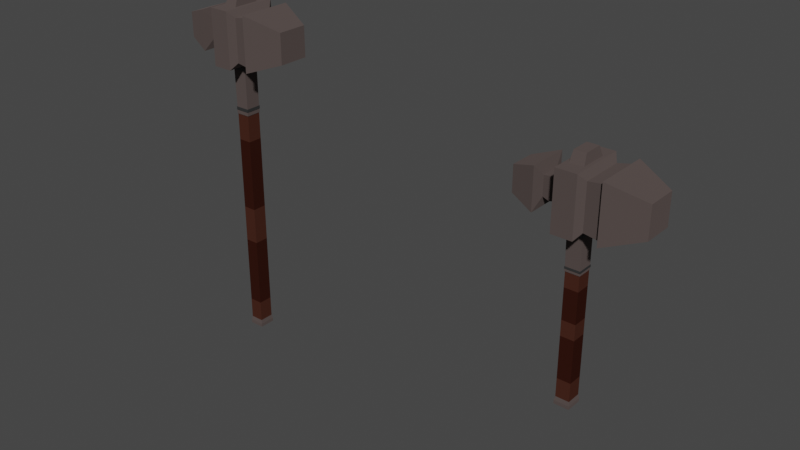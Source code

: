 # Source: Hammer.blend  (saved by Blender 3.3.6; exported with 4.5.12 LTS)
import bpy
from mathutils import Matrix  # noqa: F401  (used for matrix-valued properties, if any)

bpy.ops.wm.read_factory_settings(use_empty=True)
scene = bpy.context.scene
scene.name = 'Scene'

# ---- collections
col_collection = bpy.data.collections.new('Collection'); scene.collection.children.link(col_collection)

# ---- materials (node trees are filled in below, after node groups)
mat_hammerhead1 = bpy.data.materials.new('HammerHead1')
mat_hammerhead1.use_transparent_shadow = False
mat_hammerhead2 = bpy.data.materials.new('HammerHead2')
mat_hammerhead2.use_transparent_shadow = False
mat_hammerwood1 = bpy.data.materials.new('HammerWood1')
mat_hammerwood1.use_transparent_shadow = False
mat_hammerwood2 = bpy.data.materials.new('HammerWood2')
mat_hammerwood2.use_transparent_shadow = False

# ---- material node trees
mat_hammerhead1.use_nodes = True; mat_hammerhead1.node_tree.nodes.clear()
_N = mat_hammerhead1.node_tree.nodes; _L = mat_hammerhead1.node_tree.links
n0 = _N.new('ShaderNodeBsdfPrincipled'); n0.name = 'Principled BSDF'; n0.location = (10, 300)
n0.distribution = 'GGX'
n0.subsurface_method = 'RANDOM_WALK_SKIN'
n0.inputs[0].default_value = (0.1626, 0.1269, 0.1194, 1.0)
n0.inputs[1].default_value = 0.7402
n0.inputs[2].default_value = 0.9409
n0.inputs[3].default_value = 1.45
n0.inputs[13].default_value = 0.1535
n0.inputs[27].default_value = (0.0, 0.0, 0.0, 1.0)
n0.inputs[28].default_value = 1.0
n1 = _N.new('ShaderNodeOutputMaterial'); n1.name = 'Material Output'; n1.location = (300, 300)
_L.new(n0.outputs[0], n1.inputs[0])
n1.is_active_output = True
mat_hammerhead2.use_nodes = True; mat_hammerhead2.node_tree.nodes.clear()
_N = mat_hammerhead2.node_tree.nodes; _L = mat_hammerhead2.node_tree.links
n0 = _N.new('ShaderNodeBsdfPrincipled'); n0.name = 'Principled BSDF'; n0.location = (10, 300)
n0.distribution = 'GGX'
n0.subsurface_method = 'RANDOM_WALK_SKIN'
n0.inputs[0].default_value = (0.07323, 0.07323, 0.07323, 1.0)
n0.inputs[1].default_value = 0.8583
n0.inputs[2].default_value = 0.7362
n0.inputs[3].default_value = 1.45
n0.inputs[13].default_value = 1.0
n0.inputs[27].default_value = (0.0, 0.0, 0.0, 1.0)
n0.inputs[28].default_value = 1.0
n1 = _N.new('ShaderNodeOutputMaterial'); n1.name = 'Material Output'; n1.location = (300, 300)
_L.new(n0.outputs[0], n1.inputs[0])
n1.is_active_output = True
mat_hammerwood1.use_nodes = True; mat_hammerwood1.node_tree.nodes.clear()
_N = mat_hammerwood1.node_tree.nodes; _L = mat_hammerwood1.node_tree.links
n0 = _N.new('ShaderNodeBsdfPrincipled'); n0.name = 'Principled BSDF'; n0.location = (10, 300)
n0.distribution = 'GGX'
n0.subsurface_method = 'RANDOM_WALK_SKIN'
n0.inputs[0].default_value = (0.06072, 0.02154, 0.01397, 1.0)
n0.inputs[3].default_value = 1.45
n0.inputs[13].default_value = 0.0
n0.inputs[27].default_value = (0.0, 0.0, 0.0, 1.0)
n0.inputs[28].default_value = 1.0
n1 = _N.new('ShaderNodeOutputMaterial'); n1.name = 'Material Output'; n1.location = (300, 300)
_L.new(n0.outputs[0], n1.inputs[0])
n1.is_active_output = True
mat_hammerwood2.use_nodes = True; mat_hammerwood2.node_tree.nodes.clear()
_N = mat_hammerwood2.node_tree.nodes; _L = mat_hammerwood2.node_tree.links
n0 = _N.new('ShaderNodeBsdfPrincipled'); n0.name = 'Principled BSDF'; n0.location = (10, 300)
n0.distribution = 'GGX'
n0.subsurface_method = 'RANDOM_WALK_SKIN'
n0.inputs[0].default_value = (0.0331, 0.008767, 0.005221, 1.0)
n0.inputs[2].default_value = 1.0
n0.inputs[3].default_value = 1.45
n0.inputs[13].default_value = 0.0
n0.inputs[27].default_value = (0.0, 0.0, 0.0, 1.0)
n0.inputs[28].default_value = 1.0
n1 = _N.new('ShaderNodeOutputMaterial'); n1.name = 'Material Output'; n1.location = (300, 300)
_L.new(n0.outputs[0], n1.inputs[0])
n1.is_active_output = True

# ---- world
world_world = bpy.data.worlds.new('World'); scene.world = world_world
world_world.use_nodes = True; world_world.node_tree.nodes.clear()
_N = world_world.node_tree.nodes; _L = world_world.node_tree.links
n0 = _N.new('ShaderNodeOutputWorld'); n0.name = 'World Output'; n0.location = (300, 300)
n1 = _N.new('ShaderNodeBackground'); n1.name = 'Background'; n1.location = (10, 300)
n1.inputs[0].default_value = (0.05088, 0.05088, 0.05088, 1.0)
_L.new(n1.outputs[0], n0.inputs[0])
n0.is_active_output = True
world_world.color = (0.05088, 0.05088, 0.05088)
world_world.use_sun_shadow = False
world_world.sun_shadow_jitter_overblur = 0.0

# ---- meshes
me_cube_001 = bpy.data.meshes.new('Cube.001')
me_cube_001.from_pydata([(-0.656, -0.2611, 6.023), (-0.9048, -1.0, 8.018), (-0.656, 0.2611, 6.023), (-0.9048, 1.0, 8.018), (0.6547, -0.2611, 6.023), (0.9087, -1.0, 8.018), (0.6547, 0.2611, 6.023), (0.9087, 1.0, 8.018), (1.345, 0.7704, 7.788), (1.345, 0.7704, 6.248), (1.345, -0.7704, 6.248), (1.345, -0.7704, 7.788), (2.66, 0.8368, 7.883), (2.66, 0.8368, 6.209), (2.66, -0.8368, 6.209), (2.66, -0.8368, 7.883), (2.785, 0.976, 8.013), (2.785, 0.976, 6.063), (2.785, -0.976, 6.063), (2.785, -0.976, 8.013), (5.927, 0.5407, 7.587), (5.927, 0.5407, 6.505), (5.927, -0.5407, 6.505), (5.927, -0.5407, 7.587), (-1.716, 0.3517, 6.667), (-1.716, -0.3517, 6.667), (-1.718, -0.3517, 7.371), (-1.718, 0.3517, 7.371), (-2.097, -0.3835, 6.635), (-2.098, -0.3835, 7.402), (-2.098, 0.3835, 7.402), (-2.097, 0.3835, 6.635), (-2.733, -0.3329, 6.686), (-2.736, -0.3329, 7.352), (-2.736, 0.3329, 7.352), (-2.733, 0.3329, 6.686), (-2.984, -0.7168, 6.302), (-2.976, -0.7168, 7.736), (-2.976, 0.7168, 7.736), (-2.984, 0.7168, 6.302), (-5.138, -0.4412, 6.562), (-5.138, -0.4412, 7.445), (-5.138, 0.4412, 7.445), (-5.138, 0.4412, 6.562), (-0.9094, 1.0, 6.022), (-0.9094, -1.0, 6.022), (0.9087, 1.0, 6.022), (0.9087, -1.0, 6.022), (-0.6507, -0.2611, 5.887), (-0.6507, 0.2611, 5.887), (0.6547, 0.2611, 5.887), (0.6547, -0.2611, 5.887), (-0.6858, -0.2809, 5.887), (-0.6858, 0.2809, 5.887), (0.7012, 0.2809, 5.887), (0.7012, -0.2809, 5.887), (-0.6845, -0.2809, 5.779), (-0.6845, 0.2809, 5.779), (0.7012, 0.2809, 5.779), (0.7012, -0.2809, 5.779), (-0.6554, -0.2702, 5.779), (-0.6554, 0.2702, 5.779), (0.6762, 0.2702, 5.779), (0.6762, -0.2702, 5.779), (-0.5893, -0.2702, 4.742), (-0.5893, 0.2702, 4.742), (0.6762, 0.2702, 4.742), (0.6762, -0.2702, 4.742), (-0.6251, -0.2855, 4.742), (-0.6251, 0.2855, 4.742), (0.712, 0.2855, 4.742), (0.712, -0.2855, 4.742), (-0.6251, -0.2855, 4.673), (-0.6251, 0.2855, 4.673), (0.712, 0.2855, 4.673), (0.712, -0.2855, 4.673), (-0.6032, -0.2762, 4.673), (-0.6032, 0.2762, 4.673), (0.6901, 0.2762, 4.673), (0.6901, -0.2762, 4.673), (-0.6032, -0.2762, 4.587), (-0.6032, 0.2762, 4.587), (0.6901, 0.2762, 4.587), (0.6901, -0.2762, 4.587), (-0.5651, -0.2599, 4.587), (-0.5651, 0.2599, 4.587), (0.652, 0.2599, 4.587), (0.652, -0.2599, 4.587), (-0.5651, -0.2599, 0.2712), (-0.5651, 0.2599, 0.2712), (0.652, 0.2599, 0.2712), (0.652, -0.2599, 0.2712), (-0.6368, -0.2905, 0.1345), (-0.6368, 0.2905, 0.1345), (0.7236, 0.2905, 0.1345), (0.7236, -0.2905, 0.1345), (-0.6368, -0.2905, 0.01076), (-0.6368, 0.2905, 0.01076), (0.7236, 0.2905, 0.01076), (0.7236, -0.2905, 0.01076), (-0.5651, 0.2599, 4.055), (-0.5651, 0.2599, 2.968), (-0.5651, 0.2599, 2.419), (-0.5651, 0.2599, 0.9266), (0.652, -0.2599, 4.055), (0.652, -0.2599, 2.968), (0.652, -0.2599, 2.419), (0.652, -0.2599, 0.9266), (0.652, 0.2599, 0.9266), (0.652, 0.2599, 2.419), (0.652, 0.2599, 2.968), (0.652, 0.2599, 4.055), (-0.5651, -0.2599, 0.9266), (-0.5651, -0.2599, 2.419), (-0.5651, -0.2599, 2.968), (-0.5651, -0.2599, 4.055), (-0.6115, -0.4724, 8.018), (-0.6115, 0.4724, 8.018), (0.6155, 0.4724, 8.018), (0.6155, -0.4724, 8.018), (-0.5113, -0.3311, 8.362), (-0.5113, 0.3311, 8.362), (0.5153, 0.3311, 8.362), (0.5153, -0.3311, 8.362)], [], [(24, 27, 3, 44), (44, 3, 7, 46), (46, 7, 8, 9), (47, 5, 1, 45), (49, 50, 54, 53), (5, 7, 118, 119), (25, 28, 31, 24), (5, 47, 10, 11), (47, 46, 9, 10), (7, 5, 11, 8), (10, 14, 15, 11), (8, 11, 15, 12), (9, 13, 14, 10), (13, 12, 16, 17), (15, 14, 18, 19), (14, 13, 17, 18), (12, 15, 19, 16), (18, 22, 23, 19), (16, 19, 23, 20), (17, 21, 22, 18), (21, 20, 23, 22), (31, 30, 27, 24), (26, 25, 45, 1), (27, 26, 1, 3), (26, 29, 28, 25), (16, 20, 21, 17), (28, 32, 35, 31), (28, 29, 33, 32), (29, 30, 34, 33), (27, 30, 29, 26), (32, 33, 37, 36), (34, 35, 39, 38), (31, 35, 34, 30), (41, 40, 36, 37), (25, 24, 44, 45), (38, 42, 41, 37), (39, 43, 42, 38), (34, 38, 37, 33), (32, 36, 39, 35), (41, 42, 43, 40), (2, 0, 45, 44), (6, 2, 44, 46), (4, 6, 46, 47), (0, 4, 47, 45), (2, 6, 50, 49), (0, 2, 49, 48), (58, 59, 63, 62), (48, 49, 53, 52), (51, 48, 52, 55), (4, 0, 48, 51), (53, 54, 58, 57), (55, 52, 56, 59), (50, 51, 55, 54), (57, 58, 62, 61), (54, 55, 59, 58), (56, 57, 61, 60), (52, 53, 57, 56), (60, 61, 65, 64), (62, 63, 67, 66), (59, 56, 60, 63), (67, 64, 68, 71), (64, 65, 69, 68), (63, 60, 64, 67), (65, 66, 70, 69), (61, 62, 66, 65), (71, 68, 72, 75), (68, 69, 73, 72), (70, 71, 75, 74), (66, 67, 71, 70), (72, 73, 77, 76), (74, 75, 79, 78), (69, 70, 74, 73), (79, 76, 80, 83), (76, 77, 81, 80), (75, 72, 76, 79), (77, 78, 82, 81), (73, 74, 78, 77), (83, 80, 84, 87), (80, 81, 85, 84), (82, 83, 87, 86), (78, 79, 83, 82), (112, 103, 89, 88), (108, 107, 91, 90), (81, 82, 86, 85), (89, 90, 94, 93), (91, 88, 92, 95), (107, 112, 88, 91), (103, 108, 90, 89), (92, 93, 97, 96), (93, 94, 98, 97), (94, 95, 99, 98), (90, 91, 95, 94), (88, 89, 93, 92), (95, 92, 96, 99), (97, 98, 99, 96), (6, 4, 51, 50), (36, 40, 43, 39), (8, 12, 13, 9), (85, 86, 111, 100), (100, 111, 110, 101), (101, 110, 109, 102), (102, 109, 108, 103), (87, 84, 115, 104), (104, 115, 114, 105), (105, 114, 113, 106), (106, 113, 112, 107), (86, 87, 104, 111), (111, 104, 105, 110), (110, 105, 106, 109), (109, 106, 107, 108), (84, 85, 100, 115), (115, 100, 101, 114), (114, 101, 102, 113), (113, 102, 103, 112), (119, 118, 122, 123), (3, 1, 116, 117), (1, 5, 119, 116), (7, 3, 117, 118), (122, 121, 120, 123), (117, 116, 120, 121), (116, 119, 123, 120), (118, 117, 121, 122)])
me_cube_001.polygons.foreach_set('material_index', [0, 0, 0, 0, 1, 0, 0, 0, 0, 0, 0, 0, 0, 0, 0, 0, 0, 0, 0, 0, 0, 0, 0, 0, 0, 0, 0, 0, 0, 0, 0, 0, 0, 0, 0, 0, 0, 0, 0, 0, 0, 0, 0, 0, 0, 0, 1, 1, 1, 0, 1, 1, 1, 1, 1, 1, 1, 0, 0, 1, 1, 1, 0, 1, 0, 1, 1, 1, 1, 1, 1, 1, 0, 0, 1, 0, 1, 0, 0, 0, 0, 2, 2, 0, 0, 0, 2, 2, 0, 0, 0, 0, 0, 0, 0, 0, 0, 0, 2, 3, 2, 3, 2, 3, 2, 3, 2, 3, 2, 3, 2, 3, 2, 3, 0, 0, 0, 0, 0, 0, 0, 0])
_uv = me_cube_001.uv_layers.new(name='UVMap')
_uv.uv.foreach_set('vector', [0.145, 0.6514, 0.07388, 0.6534, 0.005868, 0.5728, 0.1509, 0.5533, 0.1509, 0.5533, 0.005868, 0.5728, 0.00681, 0.4212, 0.1492, 0.4368, 0.1492, 0.4368, 0.00681, 0.4212, 0.02543, 0.3895, 0.1521, 0.3969, 0.3072, 0.42, 0.4571, 0.433, 0.4519, 0.5437, 0.3074, 0.5775, 0.7499, 0.8578, 0.6461, 0.8662, 0.6437, 0.8646, 0.7543, 0.8544, 0.4571, 0.433, 0.6027, 0.4271, 0.5617, 0.4495, 0.4887, 0.4517, 0.218, 0.6585, 0.22, 0.6913, 0.1447, 0.6914, 0.145, 0.6514, 0.4571, 0.433, 0.3072, 0.42, 0.3275, 0.3863, 0.4586, 0.394, 0.3039, 0.4332, 0.1492, 0.4368, 0.1521, 0.3969, 0.2815, 0.3896, 0.6027, 0.4271, 0.4571, 0.433, 0.4586, 0.394, 0.5823, 0.3856, 0.3275, 0.3863, 0.3222, 0.2972, 0.4573, 0.271, 0.4586, 0.394, 0.5823, 0.3856, 0.4586, 0.394, 0.4573, 0.271, 0.591, 0.2971, 0.1521, 0.3969, 0.1514, 0.2749, 0.2921, 0.2943, 0.2815, 0.3896, 0.1514, 0.2749, 0.01138, 0.2955, 0.0001095, 0.2838, 0.152, 0.2588, 0.4573, 0.271, 0.3222, 0.2972, 0.3041, 0.2806, 0.4573, 0.2559, 0.2921, 0.2943, 0.1514, 0.2749, 0.152, 0.2588, 0.3039, 0.2822, 0.591, 0.2971, 0.4573, 0.271, 0.4573, 0.2559, 0.6027, 0.2871, 0.3041, 0.2806, 0.3556, 0.0001095, 0.4643, 0.01115, 0.4573, 0.2559, 0.6027, 0.2871, 0.4573, 0.2559, 0.4643, 0.01115, 0.5725, 0.007383, 0.152, 0.2588, 0.151, 0.1003, 0.2085, 0.0576, 0.3039, 0.2822, 0.151, 0.1003, 0.09301, 0.05808, 0.1505, 0.0001095, 0.2085, 0.0576, 0.1447, 0.6914, 0.07119, 0.6906, 0.07388, 0.6534, 0.145, 0.6514, 0.4501, 0.6391, 0.3868, 0.6597, 0.3074, 0.5775, 0.4519, 0.5437, 0.5186, 0.6428, 0.4501, 0.6391, 0.4519, 0.5437, 0.5888, 0.5698, 0.4501, 0.6391, 0.4567, 0.6774, 0.3904, 0.688, 0.3868, 0.6597, 0.0001095, 0.2838, 0.09301, 0.05808, 0.151, 0.1003, 0.152, 0.2588, 0.22, 0.6913, 0.2174, 0.7546, 0.145, 0.7635, 0.1447, 0.6914, 0.3904, 0.688, 0.4567, 0.6774, 0.4651, 0.7436, 0.3997, 0.7412, 0.4567, 0.6774, 0.5212, 0.6703, 0.5276, 0.7172, 0.4651, 0.7436, 0.5186, 0.6428, 0.5212, 0.6703, 0.4567, 0.6774, 0.4501, 0.6391, 0.3997, 0.7412, 0.4651, 0.7436, 0.4815, 0.7842, 0.358, 0.7962, 0.07128, 0.7468, 0.145, 0.7635, 0.1423, 0.8138, 0.02807, 0.7732, 0.1447, 0.6914, 0.145, 0.7635, 0.07128, 0.7468, 0.07119, 0.6906, 0.5027, 0.8984, 0.4633, 0.953, 0.358, 0.7962, 0.4815, 0.7842, 0.218, 0.6585, 0.145, 0.6514, 0.1509, 0.5533, 0.2896, 0.5858, 0.5677, 0.7324, 0.5791, 0.9162, 0.5027, 0.8984, 0.4815, 0.7842, 0.1423, 0.8138, 0.1344, 0.9924, 0.03649, 0.9911, 0.02807, 0.7732, 0.5276, 0.7172, 0.5677, 0.7324, 0.4815, 0.7842, 0.4651, 0.7436, 0.2174, 0.7546, 0.2578, 0.7856, 0.1423, 0.8138, 0.145, 0.7635, 0.5027, 0.8984, 0.5791, 0.9162, 0.5396, 0.9925, 0.4633, 0.953, 0.1969, 0.5455, 0.2337, 0.5524, 0.2896, 0.5858, 0.1509, 0.5533, 0.2036, 0.4557, 0.1969, 0.5455, 0.1509, 0.5533, 0.1492, 0.4368, 0.2437, 0.4551, 0.2036, 0.4557, 0.1492, 0.4368, 0.3039, 0.4332, 0.2337, 0.5524, 0.2437, 0.4551, 0.3039, 0.4332, 0.2896, 0.5858, 0.7501, 0.86, 0.6465, 0.8684, 0.6461, 0.8662, 0.7499, 0.8578, 0.7889, 0.8616, 0.7501, 0.86, 0.7499, 0.8578, 0.7892, 0.859, 0.6426, 0.8557, 0.6022, 0.858, 0.6028, 0.8564, 0.6445, 0.8539, 0.7892, 0.859, 0.7499, 0.8578, 0.7543, 0.8544, 0.7857, 0.8565, 0.9127, 0.8618, 0.7892, 0.859, 0.7857, 0.8565, 0.9168, 0.8601, 0.9126, 0.8642, 0.7889, 0.8616, 0.7892, 0.859, 0.9127, 0.8618, 0.7543, 0.8544, 0.6437, 0.8646, 0.6426, 0.8557, 0.7526, 0.8445, 0.9168, 0.8601, 0.7857, 0.8565, 0.7869, 0.8469, 0.917, 0.8447, 0.6461, 0.8662, 0.6067, 0.8756, 0.6037, 0.8714, 0.6437, 0.8646, 0.7526, 0.8445, 0.6426, 0.8557, 0.6445, 0.8539, 0.7488, 0.8425, 0.6437, 0.8646, 0.6037, 0.8714, 0.6022, 0.858, 0.6426, 0.8557, 0.7869, 0.8469, 0.7526, 0.8445, 0.7488, 0.8425, 0.7904, 0.8445, 0.7857, 0.8565, 0.7543, 0.8544, 0.7526, 0.8445, 0.7869, 0.8469, 0.7904, 0.8445, 0.7488, 0.8425, 0.7494, 0.7305, 0.7884, 0.7303, 0.6445, 0.8539, 0.6028, 0.8564, 0.6014, 0.7305, 0.6539, 0.7326, 0.917, 0.8447, 0.7869, 0.8469, 0.7904, 0.8445, 0.9128, 0.843, 0.9024, 0.7136, 0.7884, 0.7303, 0.7858, 0.7286, 0.906, 0.7113, 0.7884, 0.7303, 0.7494, 0.7305, 0.7518, 0.7285, 0.7858, 0.7286, 0.9128, 0.843, 0.7904, 0.8445, 0.7884, 0.7303, 0.9024, 0.7136, 0.7494, 0.7305, 0.6539, 0.7326, 0.651, 0.7301, 0.7518, 0.7285, 0.7488, 0.8425, 0.6445, 0.8539, 0.6539, 0.7326, 0.7494, 0.7305, 0.906, 0.7113, 0.7858, 0.7286, 0.7852, 0.7201, 0.9037, 0.6972, 0.7858, 0.7286, 0.7518, 0.7285, 0.7507, 0.7195, 0.7852, 0.7201, 0.651, 0.7301, 0.5996, 0.7258, 0.6019, 0.7105, 0.6513, 0.721, 0.6539, 0.7326, 0.6014, 0.7305, 0.5996, 0.7258, 0.651, 0.7301, 0.7852, 0.7201, 0.7507, 0.7195, 0.7487, 0.7179, 0.7869, 0.7181, 0.6513, 0.721, 0.6019, 0.7105, 0.6029, 0.709, 0.6532, 0.7195, 0.7518, 0.7285, 0.651, 0.7301, 0.6513, 0.721, 0.7507, 0.7195, 0.897, 0.6958, 0.7869, 0.7181, 0.7837, 0.7023, 0.8933, 0.674, 0.7869, 0.7181, 0.7487, 0.7179, 0.75, 0.7007, 0.7837, 0.7023, 0.9037, 0.6972, 0.7852, 0.7201, 0.7869, 0.7181, 0.897, 0.6958, 0.7487, 0.7179, 0.6532, 0.7195, 0.6546, 0.6981, 0.75, 0.7007, 0.7507, 0.7195, 0.6513, 0.721, 0.6532, 0.7195, 0.7487, 0.7179, 0.8933, 0.674, 0.7837, 0.7023, 0.7861, 0.6994, 0.8871, 0.673, 0.7837, 0.7023, 0.75, 0.7007, 0.7475, 0.6985, 0.7861, 0.6994, 0.6546, 0.6981, 0.6165, 0.6797, 0.6186, 0.678, 0.6569, 0.6966, 0.6532, 0.7195, 0.6029, 0.709, 0.6165, 0.6797, 0.6546, 0.6981, 0.8275, 0.08698, 0.7919, 0.08333, 0.7964, 0.02027, 0.8318, 0.0242, 0.7048, 0.08335, 0.6647, 0.08662, 0.6694, 0.026, 0.7097, 0.02049, 0.75, 0.7007, 0.6546, 0.6981, 0.6569, 0.6966, 0.7475, 0.6985, 0.7964, 0.02027, 0.7097, 0.02049, 0.7074, 0.008921, 0.7987, 0.009975, 0.9082, 0.0454, 0.8318, 0.0242, 0.8325, 0.01474, 0.9145, 0.03837, 0.9062, 0.1038, 0.8275, 0.08698, 0.8318, 0.0242, 0.9082, 0.0454, 0.7919, 0.08333, 0.7048, 0.08335, 0.7097, 0.02049, 0.7964, 0.02027, 0.8325, 0.01474, 0.7987, 0.009975, 0.7992, 0.001656, 0.8342, 0.006787, 0.7987, 0.009975, 0.7074, 0.008921, 0.7069, 0.0001686, 0.7992, 0.001656, 0.7074, 0.008921, 0.6656, 0.0135, 0.6647, 0.004381, 0.7069, 0.0001686, 0.7097, 0.02049, 0.6694, 0.026, 0.6656, 0.0135, 0.7074, 0.008921, 0.8318, 0.0242, 0.7964, 0.02027, 0.7987, 0.009975, 0.8325, 0.01474, 0.9145, 0.03837, 0.8325, 0.01474, 0.8342, 0.006787, 0.917, 0.02995, 0.7064, 0.9235, 0.5996, 0.9235, 0.5996, 0.8779, 0.7064, 0.8779, 0.6465, 0.8684, 0.6072, 0.8776, 0.6067, 0.8756, 0.6461, 0.8662, 0.2578, 0.7856, 0.2316, 0.9999, 0.1344, 0.9924, 0.1423, 0.8138, 0.02543, 0.3895, 0.01138, 0.2955, 0.1514, 0.2749, 0.1521, 0.3969, 0.7475, 0.6985, 0.6569, 0.6966, 0.6653, 0.5894, 0.7553, 0.591, 0.7553, 0.591, 0.6653, 0.5894, 0.6821, 0.3735, 0.7709, 0.3744, 0.7709, 0.3744, 0.6821, 0.3735, 0.6886, 0.2909, 0.7769, 0.2915, 0.7769, 0.2915, 0.6886, 0.2909, 0.7048, 0.08335, 0.7919, 0.08333, 0.8871, 0.673, 0.7861, 0.6994, 0.7934, 0.5924, 0.8904, 0.5735, 0.8904, 0.5735, 0.7934, 0.5924, 0.8079, 0.3767, 0.8972, 0.3731, 0.8972, 0.3731, 0.8079, 0.3767, 0.8135, 0.2943, 0.8997, 0.2964, 0.8997, 0.2964, 0.8135, 0.2943, 0.8275, 0.08698, 0.9062, 0.1038, 0.6569, 0.6966, 0.6186, 0.678, 0.6267, 0.5746, 0.6653, 0.5894, 0.6653, 0.5894, 0.6267, 0.5746, 0.6429, 0.3664, 0.6821, 0.3735, 0.6821, 0.3735, 0.6429, 0.3664, 0.6491, 0.2868, 0.6886, 0.2909, 0.6886, 0.2909, 0.6491, 0.2868, 0.6647, 0.08662, 0.7048, 0.08335, 0.7861, 0.6994, 0.7475, 0.6985, 0.7553, 0.591, 0.7934, 0.5924, 0.7934, 0.5924, 0.7553, 0.591, 0.7709, 0.3744, 0.8079, 0.3767, 0.8079, 0.3767, 0.7709, 0.3744, 0.7769, 0.2915, 0.8135, 0.2943, 0.8135, 0.2943, 0.7769, 0.2915, 0.7919, 0.08333, 0.8275, 0.08698, 0.4887, 0.4517, 0.5617, 0.4495, 0.5404, 0.473, 0.5096, 0.4699, 0.5888, 0.5698, 0.4519, 0.5437, 0.4853, 0.5302, 0.5532, 0.5399, 0.4519, 0.5437, 0.4571, 0.433, 0.4887, 0.4517, 0.4853, 0.5302, 0.6027, 0.4271, 0.5888, 0.5698, 0.5532, 0.5399, 0.5617, 0.4495, 0.5404, 0.473, 0.5322, 0.5184, 0.5032, 0.5127, 0.5096, 0.4699, 0.5532, 0.5399, 0.4853, 0.5302, 0.5032, 0.5127, 0.5322, 0.5184, 0.4853, 0.5302, 0.4887, 0.4517, 0.5096, 0.4699, 0.5032, 0.5127, 0.5617, 0.4495, 0.5532, 0.5399, 0.5322, 0.5184, 0.5404, 0.473])
me_cube_001.materials.append(mat_hammerhead1)
me_cube_001.materials.append(mat_hammerhead2)
me_cube_001.materials.append(mat_hammerwood1)
me_cube_001.materials.append(mat_hammerwood2)
me_cube_001.update()
me_cube_002 = bpy.data.meshes.new('Cube.002')
me_cube_002.from_pydata([(-0.656, -0.2611, 7.885), (-0.9048, -1.0, 9.885), (-0.656, 0.2611, 7.885), (-0.9048, 1.0, 9.885), (0.6547, -0.2611, 7.885), (0.9087, -1.0, 9.885), (0.6547, 0.2611, 7.885), (0.9087, 1.0, 9.885), (1.345, 0.7704, 9.656), (1.345, 0.7704, 8.115), (1.345, -0.7704, 8.115), (1.345, -0.7704, 9.656), (2.66, 0.8368, 9.75), (2.66, 0.8368, 8.076), (2.66, -0.8368, 8.076), (2.66, -0.8368, 9.75), (2.785, 0.976, 9.881), (2.785, 0.976, 7.929), (2.785, -0.976, 7.929), (2.785, -0.976, 9.881), (5.927, 0.5407, 9.454), (5.927, 0.5407, 8.372), (5.927, -0.5407, 8.372), (5.927, -0.5407, 9.454), (-1.716, 0.3517, 8.534), (-1.716, -0.3517, 8.534), (-1.718, -0.3517, 9.238), (-1.718, 0.3517, 9.238), (-2.097, -0.3835, 8.503), (-2.098, -0.3835, 9.27), (-2.098, 0.3835, 9.27), (-2.097, 0.3835, 8.503), (-2.733, -0.3329, 8.553), (-2.736, -0.3329, 9.219), (-2.736, 0.3329, 9.219), (-2.733, 0.3329, 8.553), (-2.984, -0.7168, 8.169), (-2.976, -0.7168, 9.603), (-2.976, 0.7168, 9.603), (-2.984, 0.7168, 8.169), (-5.138, -0.4412, 8.43), (-5.138, -0.4412, 9.312), (-5.138, 0.4412, 9.312), (-5.138, 0.4412, 8.43), (-0.9094, 1.0, 7.885), (-0.9094, -1.0, 7.885), (0.9087, 1.0, 7.885), (0.9087, -1.0, 7.885), (-0.6507, -0.2611, 7.741), (-0.6507, 0.2611, 7.741), (0.6547, 0.2611, 7.741), (0.6547, -0.2611, 7.741), (-0.6858, -0.2809, 7.741), (-0.6858, 0.2809, 7.741), (0.7012, 0.2809, 7.741), (0.7012, -0.2809, 7.741), (-0.6845, -0.2809, 7.622), (-0.6845, 0.2809, 7.622), (0.7012, 0.2809, 7.622), (0.7012, -0.2809, 7.622), (-0.6554, -0.2702, 7.622), (-0.6554, 0.2702, 7.622), (0.6762, 0.2702, 7.622), (0.6762, -0.2702, 7.622), (-0.5893, -0.2702, 6.266), (-0.5893, 0.2702, 6.266), (0.6762, 0.2702, 6.266), (0.6762, -0.2702, 6.266), (-0.6251, -0.2855, 6.266), (-0.6251, 0.2855, 6.266), (0.712, 0.2855, 6.266), (0.712, -0.2855, 6.266), (-0.6251, -0.2855, 6.158), (-0.6251, 0.2855, 6.158), (0.712, 0.2855, 6.158), (0.712, -0.2855, 6.158), (-0.6032, -0.2762, 6.158), (-0.6032, 0.2762, 6.158), (0.6901, 0.2762, 6.158), (0.6901, -0.2762, 6.158), (-0.6032, -0.2762, 6.019), (-0.6032, 0.2762, 6.019), (0.6901, 0.2762, 6.019), (0.6901, -0.2762, 6.019), (-0.5651, -0.2599, 6.019), (-0.5651, 0.2599, 6.019), (0.652, 0.2599, 6.019), (0.652, -0.2599, 6.019), (-0.5651, -0.2599, -2.194), (-0.5651, 0.2599, -2.194), (0.652, 0.2599, -2.194), (0.652, -0.2599, -2.194), (-0.6368, -0.2905, -2.338), (-0.6368, 0.2905, -2.338), (0.7236, 0.2905, -2.338), (0.7236, -0.2905, -2.338), (-0.6368, -0.2905, -2.463), (-0.6368, 0.2905, -2.463), (0.7236, 0.2905, -2.463), (0.7236, -0.2905, -2.463), (-0.5651, 0.2599, 5.051), (-0.5651, 0.2599, 2.428), (-0.5651, 0.2599, 1.091), (-0.5651, 0.2599, -1.43), (0.652, -0.2599, 5.051), (0.652, -0.2599, 2.428), (0.652, -0.2599, 1.091), (0.652, -0.2599, -1.43), (0.652, 0.2599, -1.43), (0.652, 0.2599, 1.091), (0.652, 0.2599, 2.428), (0.652, 0.2599, 5.051), (-0.5651, -0.2599, -1.43), (-0.5651, -0.2599, 1.091), (-0.5651, -0.2599, 2.428), (-0.5651, -0.2599, 5.051), (-0.6115, -0.4724, 9.885), (-0.6115, 0.4724, 9.885), (0.6155, 0.4724, 9.885), (0.6155, -0.4724, 9.885), (-0.5113, -0.3311, 10.23), (-0.5113, 0.3311, 10.23), (0.5153, 0.3311, 10.23), (0.5153, -0.3311, 10.23)], [], [(24, 27, 3, 44), (44, 3, 7, 46), (46, 7, 8, 9), (47, 5, 1, 45), (49, 50, 54, 53), (5, 7, 118, 119), (25, 28, 31, 24), (5, 47, 10, 11), (47, 46, 9, 10), (7, 5, 11, 8), (10, 14, 15, 11), (8, 11, 15, 12), (9, 13, 14, 10), (13, 12, 16, 17), (15, 14, 18, 19), (14, 13, 17, 18), (12, 15, 19, 16), (18, 22, 23, 19), (16, 19, 23, 20), (17, 21, 22, 18), (21, 20, 23, 22), (31, 30, 27, 24), (26, 25, 45, 1), (27, 26, 1, 3), (26, 29, 28, 25), (16, 20, 21, 17), (28, 32, 35, 31), (28, 29, 33, 32), (29, 30, 34, 33), (27, 30, 29, 26), (32, 33, 37, 36), (34, 35, 39, 38), (31, 35, 34, 30), (41, 40, 36, 37), (25, 24, 44, 45), (38, 42, 41, 37), (39, 43, 42, 38), (34, 38, 37, 33), (32, 36, 39, 35), (41, 42, 43, 40), (2, 0, 45, 44), (6, 2, 44, 46), (4, 6, 46, 47), (0, 4, 47, 45), (2, 6, 50, 49), (0, 2, 49, 48), (58, 59, 63, 62), (48, 49, 53, 52), (51, 48, 52, 55), (4, 0, 48, 51), (53, 54, 58, 57), (55, 52, 56, 59), (50, 51, 55, 54), (57, 58, 62, 61), (54, 55, 59, 58), (56, 57, 61, 60), (52, 53, 57, 56), (60, 61, 65, 64), (62, 63, 67, 66), (59, 56, 60, 63), (67, 64, 68, 71), (64, 65, 69, 68), (63, 60, 64, 67), (65, 66, 70, 69), (61, 62, 66, 65), (71, 68, 72, 75), (68, 69, 73, 72), (70, 71, 75, 74), (66, 67, 71, 70), (72, 73, 77, 76), (74, 75, 79, 78), (69, 70, 74, 73), (79, 76, 80, 83), (76, 77, 81, 80), (75, 72, 76, 79), (77, 78, 82, 81), (73, 74, 78, 77), (83, 80, 84, 87), (80, 81, 85, 84), (82, 83, 87, 86), (78, 79, 83, 82), (112, 103, 89, 88), (108, 107, 91, 90), (81, 82, 86, 85), (89, 90, 94, 93), (91, 88, 92, 95), (107, 112, 88, 91), (103, 108, 90, 89), (92, 93, 97, 96), (93, 94, 98, 97), (94, 95, 99, 98), (90, 91, 95, 94), (88, 89, 93, 92), (95, 92, 96, 99), (97, 98, 99, 96), (6, 4, 51, 50), (36, 40, 43, 39), (8, 12, 13, 9), (85, 86, 111, 100), (100, 111, 110, 101), (101, 110, 109, 102), (102, 109, 108, 103), (87, 84, 115, 104), (104, 115, 114, 105), (105, 114, 113, 106), (106, 113, 112, 107), (86, 87, 104, 111), (111, 104, 105, 110), (110, 105, 106, 109), (109, 106, 107, 108), (84, 85, 100, 115), (115, 100, 101, 114), (114, 101, 102, 113), (113, 102, 103, 112), (119, 118, 122, 123), (3, 1, 116, 117), (1, 5, 119, 116), (7, 3, 117, 118), (122, 121, 120, 123), (117, 116, 120, 121), (116, 119, 123, 120), (118, 117, 121, 122)])
me_cube_002.polygons.foreach_set('material_index', [0, 0, 0, 0, 1, 0, 0, 0, 0, 0, 0, 0, 0, 0, 0, 0, 0, 0, 0, 0, 0, 0, 0, 0, 0, 0, 0, 0, 0, 0, 0, 0, 0, 0, 0, 0, 0, 0, 0, 0, 0, 0, 0, 0, 0, 0, 1, 1, 1, 0, 1, 1, 1, 1, 1, 1, 1, 0, 0, 1, 1, 1, 0, 1, 0, 1, 1, 1, 1, 1, 1, 1, 0, 0, 1, 0, 1, 0, 0, 0, 0, 2, 2, 0, 0, 0, 2, 2, 0, 0, 0, 0, 0, 0, 0, 0, 0, 0, 2, 3, 2, 3, 2, 3, 2, 3, 2, 3, 2, 3, 2, 3, 2, 3, 0, 0, 0, 0, 0, 0, 0, 0])
_uv = me_cube_002.uv_layers.new(name='UVMap')
_uv.uv.foreach_set('vector', [0.145, 0.6514, 0.07388, 0.6534, 0.005868, 0.5728, 0.1509, 0.5533, 0.1509, 0.5533, 0.005868, 0.5728, 0.00681, 0.4212, 0.1492, 0.4368, 0.1492, 0.4368, 0.00681, 0.4212, 0.02543, 0.3895, 0.1521, 0.3969, 0.3072, 0.42, 0.4571, 0.433, 0.4519, 0.5437, 0.3074, 0.5775, 0.7499, 0.8578, 0.6461, 0.8662, 0.6437, 0.8646, 0.7543, 0.8544, 0.4571, 0.433, 0.6027, 0.4271, 0.5617, 0.4495, 0.4887, 0.4517, 0.218, 0.6585, 0.22, 0.6913, 0.1447, 0.6914, 0.145, 0.6514, 0.4571, 0.433, 0.3072, 0.42, 0.3275, 0.3863, 0.4586, 0.394, 0.3039, 0.4332, 0.1492, 0.4368, 0.1521, 0.3969, 0.2815, 0.3896, 0.6027, 0.4271, 0.4571, 0.433, 0.4586, 0.394, 0.5823, 0.3856, 0.3275, 0.3863, 0.3222, 0.2972, 0.4573, 0.271, 0.4586, 0.394, 0.5823, 0.3856, 0.4586, 0.394, 0.4573, 0.271, 0.591, 0.2971, 0.1521, 0.3969, 0.1514, 0.2749, 0.2921, 0.2943, 0.2815, 0.3896, 0.1514, 0.2749, 0.01138, 0.2955, 0.0001095, 0.2838, 0.152, 0.2588, 0.4573, 0.271, 0.3222, 0.2972, 0.3041, 0.2806, 0.4573, 0.2559, 0.2921, 0.2943, 0.1514, 0.2749, 0.152, 0.2588, 0.3039, 0.2822, 0.591, 0.2971, 0.4573, 0.271, 0.4573, 0.2559, 0.6027, 0.2871, 0.3041, 0.2806, 0.3556, 0.0001095, 0.4643, 0.01115, 0.4573, 0.2559, 0.6027, 0.2871, 0.4573, 0.2559, 0.4643, 0.01115, 0.5725, 0.007383, 0.152, 0.2588, 0.151, 0.1003, 0.2085, 0.0576, 0.3039, 0.2822, 0.151, 0.1003, 0.09301, 0.05808, 0.1505, 0.0001095, 0.2085, 0.0576, 0.1447, 0.6914, 0.07119, 0.6906, 0.07388, 0.6534, 0.145, 0.6514, 0.4501, 0.6391, 0.3868, 0.6597, 0.3074, 0.5775, 0.4519, 0.5437, 0.5186, 0.6428, 0.4501, 0.6391, 0.4519, 0.5437, 0.5888, 0.5698, 0.4501, 0.6391, 0.4567, 0.6774, 0.3904, 0.688, 0.3868, 0.6597, 0.0001095, 0.2838, 0.09301, 0.05808, 0.151, 0.1003, 0.152, 0.2588, 0.22, 0.6913, 0.2174, 0.7546, 0.145, 0.7635, 0.1447, 0.6914, 0.3904, 0.688, 0.4567, 0.6774, 0.4651, 0.7436, 0.3997, 0.7412, 0.4567, 0.6774, 0.5212, 0.6703, 0.5276, 0.7172, 0.4651, 0.7436, 0.5186, 0.6428, 0.5212, 0.6703, 0.4567, 0.6774, 0.4501, 0.6391, 0.3997, 0.7412, 0.4651, 0.7436, 0.4815, 0.7842, 0.358, 0.7962, 0.07128, 0.7468, 0.145, 0.7635, 0.1423, 0.8138, 0.02807, 0.7732, 0.1447, 0.6914, 0.145, 0.7635, 0.07128, 0.7468, 0.07119, 0.6906, 0.5027, 0.8984, 0.4633, 0.953, 0.358, 0.7962, 0.4815, 0.7842, 0.218, 0.6585, 0.145, 0.6514, 0.1509, 0.5533, 0.2896, 0.5858, 0.5677, 0.7324, 0.5791, 0.9162, 0.5027, 0.8984, 0.4815, 0.7842, 0.1423, 0.8138, 0.1344, 0.9924, 0.03649, 0.9911, 0.02807, 0.7732, 0.5276, 0.7172, 0.5677, 0.7324, 0.4815, 0.7842, 0.4651, 0.7436, 0.2174, 0.7546, 0.2578, 0.7856, 0.1423, 0.8138, 0.145, 0.7635, 0.5027, 0.8984, 0.5791, 0.9162, 0.5396, 0.9925, 0.4633, 0.953, 0.1969, 0.5455, 0.2337, 0.5524, 0.2896, 0.5858, 0.1509, 0.5533, 0.2036, 0.4557, 0.1969, 0.5455, 0.1509, 0.5533, 0.1492, 0.4368, 0.2437, 0.4551, 0.2036, 0.4557, 0.1492, 0.4368, 0.3039, 0.4332, 0.2337, 0.5524, 0.2437, 0.4551, 0.3039, 0.4332, 0.2896, 0.5858, 0.7501, 0.86, 0.6465, 0.8684, 0.6461, 0.8662, 0.7499, 0.8578, 0.7889, 0.8616, 0.7501, 0.86, 0.7499, 0.8578, 0.7892, 0.859, 0.6426, 0.8557, 0.6022, 0.858, 0.6028, 0.8564, 0.6445, 0.8539, 0.7892, 0.859, 0.7499, 0.8578, 0.7543, 0.8544, 0.7857, 0.8565, 0.9127, 0.8618, 0.7892, 0.859, 0.7857, 0.8565, 0.9168, 0.8601, 0.9126, 0.8642, 0.7889, 0.8616, 0.7892, 0.859, 0.9127, 0.8618, 0.7543, 0.8544, 0.6437, 0.8646, 0.6426, 0.8557, 0.7526, 0.8445, 0.9168, 0.8601, 0.7857, 0.8565, 0.7869, 0.8469, 0.917, 0.8447, 0.6461, 0.8662, 0.6067, 0.8756, 0.6037, 0.8714, 0.6437, 0.8646, 0.7526, 0.8445, 0.6426, 0.8557, 0.6445, 0.8539, 0.7488, 0.8425, 0.6437, 0.8646, 0.6037, 0.8714, 0.6022, 0.858, 0.6426, 0.8557, 0.7869, 0.8469, 0.7526, 0.8445, 0.7488, 0.8425, 0.7904, 0.8445, 0.7857, 0.8565, 0.7543, 0.8544, 0.7526, 0.8445, 0.7869, 0.8469, 0.7904, 0.8445, 0.7488, 0.8425, 0.7494, 0.7305, 0.7884, 0.7303, 0.6445, 0.8539, 0.6028, 0.8564, 0.6014, 0.7305, 0.6539, 0.7326, 0.917, 0.8447, 0.7869, 0.8469, 0.7904, 0.8445, 0.9128, 0.843, 0.9024, 0.7136, 0.7884, 0.7303, 0.7858, 0.7286, 0.906, 0.7113, 0.7884, 0.7303, 0.7494, 0.7305, 0.7518, 0.7285, 0.7858, 0.7286, 0.9128, 0.843, 0.7904, 0.8445, 0.7884, 0.7303, 0.9024, 0.7136, 0.7494, 0.7305, 0.6539, 0.7326, 0.651, 0.7301, 0.7518, 0.7285, 0.7488, 0.8425, 0.6445, 0.8539, 0.6539, 0.7326, 0.7494, 0.7305, 0.906, 0.7113, 0.7858, 0.7286, 0.7852, 0.7201, 0.9037, 0.6972, 0.7858, 0.7286, 0.7518, 0.7285, 0.7507, 0.7195, 0.7852, 0.7201, 0.651, 0.7301, 0.5996, 0.7258, 0.6019, 0.7105, 0.6513, 0.721, 0.6539, 0.7326, 0.6014, 0.7305, 0.5996, 0.7258, 0.651, 0.7301, 0.7852, 0.7201, 0.7507, 0.7195, 0.7487, 0.7179, 0.7869, 0.7181, 0.6513, 0.721, 0.6019, 0.7105, 0.6029, 0.709, 0.6532, 0.7195, 0.7518, 0.7285, 0.651, 0.7301, 0.6513, 0.721, 0.7507, 0.7195, 0.897, 0.6958, 0.7869, 0.7181, 0.7837, 0.7023, 0.8933, 0.674, 0.7869, 0.7181, 0.7487, 0.7179, 0.75, 0.7007, 0.7837, 0.7023, 0.9037, 0.6972, 0.7852, 0.7201, 0.7869, 0.7181, 0.897, 0.6958, 0.7487, 0.7179, 0.6532, 0.7195, 0.6546, 0.6981, 0.75, 0.7007, 0.7507, 0.7195, 0.6513, 0.721, 0.6532, 0.7195, 0.7487, 0.7179, 0.8933, 0.674, 0.7837, 0.7023, 0.7861, 0.6994, 0.8871, 0.673, 0.7837, 0.7023, 0.75, 0.7007, 0.7475, 0.6985, 0.7861, 0.6994, 0.6546, 0.6981, 0.6165, 0.6797, 0.6186, 0.678, 0.6569, 0.6966, 0.6532, 0.7195, 0.6029, 0.709, 0.6165, 0.6797, 0.6546, 0.6981, 0.8275, 0.08698, 0.7919, 0.08333, 0.7964, 0.02027, 0.8318, 0.0242, 0.7048, 0.08335, 0.6647, 0.08662, 0.6694, 0.026, 0.7097, 0.02049, 0.75, 0.7007, 0.6546, 0.6981, 0.6569, 0.6966, 0.7475, 0.6985, 0.7964, 0.02027, 0.7097, 0.02049, 0.7074, 0.008921, 0.7987, 0.009975, 0.9082, 0.0454, 0.8318, 0.0242, 0.8325, 0.01474, 0.9145, 0.03837, 0.9062, 0.1038, 0.8275, 0.08698, 0.8318, 0.0242, 0.9082, 0.0454, 0.7919, 0.08333, 0.7048, 0.08335, 0.7097, 0.02049, 0.7964, 0.02027, 0.8325, 0.01474, 0.7987, 0.009975, 0.7992, 0.001656, 0.8342, 0.006787, 0.7987, 0.009975, 0.7074, 0.008921, 0.7069, 0.0001686, 0.7992, 0.001656, 0.7074, 0.008921, 0.6656, 0.0135, 0.6647, 0.004381, 0.7069, 0.0001686, 0.7097, 0.02049, 0.6694, 0.026, 0.6656, 0.0135, 0.7074, 0.008921, 0.8318, 0.0242, 0.7964, 0.02027, 0.7987, 0.009975, 0.8325, 0.01474, 0.9145, 0.03837, 0.8325, 0.01474, 0.8342, 0.006787, 0.917, 0.02995, 0.7064, 0.9235, 0.5996, 0.9235, 0.5996, 0.8779, 0.7064, 0.8779, 0.6465, 0.8684, 0.6072, 0.8776, 0.6067, 0.8756, 0.6461, 0.8662, 0.2578, 0.7856, 0.2316, 0.9999, 0.1344, 0.9924, 0.1423, 0.8138, 0.02543, 0.3895, 0.01138, 0.2955, 0.1514, 0.2749, 0.1521, 0.3969, 0.7475, 0.6985, 0.6569, 0.6966, 0.6653, 0.5894, 0.7553, 0.591, 0.7553, 0.591, 0.6653, 0.5894, 0.6821, 0.3735, 0.7709, 0.3744, 0.7709, 0.3744, 0.6821, 0.3735, 0.6886, 0.2909, 0.7769, 0.2915, 0.7769, 0.2915, 0.6886, 0.2909, 0.7048, 0.08335, 0.7919, 0.08333, 0.8871, 0.673, 0.7861, 0.6994, 0.7934, 0.5924, 0.8904, 0.5735, 0.8904, 0.5735, 0.7934, 0.5924, 0.8079, 0.3767, 0.8972, 0.3731, 0.8972, 0.3731, 0.8079, 0.3767, 0.8135, 0.2943, 0.8997, 0.2964, 0.8997, 0.2964, 0.8135, 0.2943, 0.8275, 0.08698, 0.9062, 0.1038, 0.6569, 0.6966, 0.6186, 0.678, 0.6267, 0.5746, 0.6653, 0.5894, 0.6653, 0.5894, 0.6267, 0.5746, 0.6429, 0.3664, 0.6821, 0.3735, 0.6821, 0.3735, 0.6429, 0.3664, 0.6491, 0.2868, 0.6886, 0.2909, 0.6886, 0.2909, 0.6491, 0.2868, 0.6647, 0.08662, 0.7048, 0.08335, 0.7861, 0.6994, 0.7475, 0.6985, 0.7553, 0.591, 0.7934, 0.5924, 0.7934, 0.5924, 0.7553, 0.591, 0.7709, 0.3744, 0.8079, 0.3767, 0.8079, 0.3767, 0.7709, 0.3744, 0.7769, 0.2915, 0.8135, 0.2943, 0.8135, 0.2943, 0.7769, 0.2915, 0.7919, 0.08333, 0.8275, 0.08698, 0.4887, 0.4517, 0.5617, 0.4495, 0.5404, 0.473, 0.5096, 0.4699, 0.5888, 0.5698, 0.4519, 0.5437, 0.4853, 0.5302, 0.5532, 0.5399, 0.4519, 0.5437, 0.4571, 0.433, 0.4887, 0.4517, 0.4853, 0.5302, 0.6027, 0.4271, 0.5888, 0.5698, 0.5532, 0.5399, 0.5617, 0.4495, 0.5404, 0.473, 0.5322, 0.5184, 0.5032, 0.5127, 0.5096, 0.4699, 0.5532, 0.5399, 0.4853, 0.5302, 0.5032, 0.5127, 0.5322, 0.5184, 0.4853, 0.5302, 0.4887, 0.4517, 0.5096, 0.4699, 0.5032, 0.5127, 0.5617, 0.4495, 0.5532, 0.5399, 0.5322, 0.5184, 0.5404, 0.473])
me_cube_002.materials.append(mat_hammerhead1)
me_cube_002.materials.append(mat_hammerhead2)
me_cube_002.materials.append(mat_hammerwood1)
me_cube_002.materials.append(mat_hammerwood2)
me_cube_002.update()

# ---- objects
ob_cube = bpy.data.objects.new('Cube', me_cube_001)
ob_cube_001 = bpy.data.objects.new('Cube.001', me_cube_002)

# ---- transforms, parenting, visibility, modifiers, constraints
ob_cube.location = (0.0, 0.0, 0.0)
ob_cube.scale = (0.2079, 0.527, 0.527)
ob_cube_001.location = (-7.03, 0.0, 0.0)
ob_cube_001.scale = (0.2079, 0.527, 0.527)

# ---- collection membership
col_collection.objects.link(ob_cube)
col_collection.objects.link(ob_cube_001)

# ---- scene / render settings (as saved in the file)
scene.frame_start = 1; scene.frame_end = 250; scene.frame_set(3)
scene.render.engine = 'BLENDER_EEVEE_NEXT'
scene.cycles.sampling_pattern = 'TABULATED_SOBOL'
scene.cycles.use_light_tree = False
scene.view_settings.view_transform = 'Filmic'
bpy.context.view_layer.update()

# ---- added for rendering (the .blend has no active camera and no usable light): camera, sun
cam_auto = bpy.data.cameras.new('AutoCamera')
cam_auto.lens = 50.0
cam_auto.sensor_width = 36.0
cam_auto.clip_end = 1000.0
ob_auto_camera = bpy.data.objects.new('AutoCamera', cam_auto)
scene.collection.objects.link(ob_auto_camera)
ob_auto_camera.location = (7.23356, -12.8001, 10.5796)
ob_auto_camera.rotation_euler = (1.09748, -7.21219e-08, 0.694738)
scene.camera = ob_auto_camera
light_auto_sun = bpy.data.lights.new('AutoSun', 'SUN')
light_auto_sun.energy = 3.0
light_auto_sun.angle = 0.0523599
ob_auto_sun = bpy.data.objects.new('AutoSun', light_auto_sun)
scene.collection.objects.link(ob_auto_sun)
ob_auto_sun.rotation_euler = (0.872665, 0.174533, 0.523599)
bpy.context.view_layer.update()
